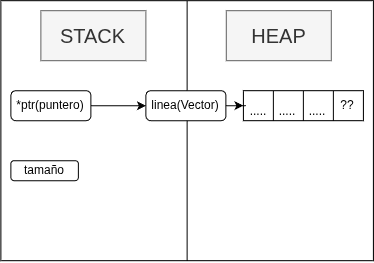

The diagram above was exported from draw.io. Its source (the exported page's mxGraphModel, read from the mxfile embedded in the PNG):
<mxGraphModel dx="644" dy="421" grid="1" gridSize="10" guides="1" tooltips="1" connect="1" arrows="1" fold="1" page="1" pageScale="1" pageWidth="850" pageHeight="1100" math="0" shadow="0">
  <root>
    <mxCell id="0" />
    <mxCell id="1" parent="0" />
    <mxCell id="fgOIw6IVhtA0DmpcKmBM-4" parent="1" style="rounded=0;whiteSpace=wrap;html=1;" value="" vertex="1">
      <mxGeometry height="260" width="372.5" x="230" y="200" as="geometry" />
    </mxCell>
    <mxCell id="fgOIw6IVhtA0DmpcKmBM-8" parent="1" style="text;html=1;whiteSpace=wrap;strokeColor=#666666;fillColor=#f5f5f5;align=center;verticalAlign=middle;rounded=0;fontSize=20;fontColor=light-dark(#333333,#0000FF);" value="STACK" vertex="1">
      <mxGeometry height="50" width="105" x="270" y="210" as="geometry" />
    </mxCell>
    <mxCell id="fgOIw6IVhtA0DmpcKmBM-9" parent="1" style="text;html=1;whiteSpace=wrap;strokeColor=#666666;fillColor=#f5f5f5;align=center;verticalAlign=middle;rounded=0;fontSize=20;fontColor=light-dark(#333333,#FF3333);" value="HEAP" vertex="1">
      <mxGeometry height="50" width="105" x="455.38" y="210" as="geometry" />
    </mxCell>
    <mxCell id="fgOIw6IVhtA0DmpcKmBM-10" edge="1" parent="1" source="fgOIw6IVhtA0DmpcKmBM-4" style="endArrow=none;html=1;rounded=0;entryX=0.5;entryY=0;entryDx=0;entryDy=0;exitX=0.5;exitY=1;exitDx=0;exitDy=0;" target="fgOIw6IVhtA0DmpcKmBM-4" value="">
      <mxGeometry height="50" relative="1" width="50" as="geometry">
        <mxPoint x="400" y="370" as="sourcePoint" />
        <mxPoint x="450" y="320" as="targetPoint" />
      </mxGeometry>
    </mxCell>
    <mxCell id="N8Ditds31yEXebbu-UVV-2" parent="1" style="rounded=1;whiteSpace=wrap;html=1;" value="*ptr(puntero)" vertex="1">
      <mxGeometry height="30" width="80" x="240" y="290" as="geometry" />
    </mxCell>
    <mxCell id="N8Ditds31yEXebbu-UVV-4" parent="1" style="rounded=1;whiteSpace=wrap;html=1;" value="tamaño" vertex="1">
      <mxGeometry height="20" width="67.5" x="240" y="360" as="geometry" />
    </mxCell>
    <mxCell id="N8Ditds31yEXebbu-UVV-5" edge="1" parent="1" source="N8Ditds31yEXebbu-UVV-2" style="endArrow=classic;html=1;rounded=0;exitX=1;exitY=0.5;exitDx=0;exitDy=0;entryX=0;entryY=0.5;entryDx=0;entryDy=0;" target="V53M1xgTbuJcfb8H5hSo-3" value="">
      <mxGeometry height="50" relative="1" width="50" as="geometry">
        <mxPoint x="450" y="370" as="sourcePoint" />
        <mxPoint x="370" y="305" as="targetPoint" />
      </mxGeometry>
    </mxCell>
    <mxCell id="N8Ditds31yEXebbu-UVV-6" parent="1" style="rounded=0;whiteSpace=wrap;html=1;" value="" vertex="1">
      <mxGeometry height="30" width="120" x="472.5" y="290" as="geometry" />
    </mxCell>
    <mxCell id="N8Ditds31yEXebbu-UVV-7" edge="1" parent="1" source="N8Ditds31yEXebbu-UVV-6" style="endArrow=none;html=1;rounded=0;entryX=0.25;entryY=0;entryDx=0;entryDy=0;exitX=0.25;exitY=1;exitDx=0;exitDy=0;" target="N8Ditds31yEXebbu-UVV-6" value="">
      <mxGeometry height="50" relative="1" width="50" as="geometry">
        <mxPoint x="450" y="370" as="sourcePoint" />
        <mxPoint x="500" y="320" as="targetPoint" />
      </mxGeometry>
    </mxCell>
    <mxCell id="N8Ditds31yEXebbu-UVV-8" edge="1" parent="1" source="N8Ditds31yEXebbu-UVV-6" style="endArrow=none;html=1;rounded=0;entryX=0.5;entryY=0;entryDx=0;entryDy=0;exitX=0.5;exitY=1;exitDx=0;exitDy=0;" target="N8Ditds31yEXebbu-UVV-6" value="">
      <mxGeometry height="50" relative="1" width="50" as="geometry">
        <mxPoint x="500" y="340" as="sourcePoint" />
        <mxPoint x="500" y="310" as="targetPoint" />
      </mxGeometry>
    </mxCell>
    <mxCell id="N8Ditds31yEXebbu-UVV-9" edge="1" parent="1" source="N8Ditds31yEXebbu-UVV-6" style="endArrow=none;html=1;rounded=0;entryX=0.75;entryY=0;entryDx=0;entryDy=0;exitX=0.75;exitY=1;exitDx=0;exitDy=0;" target="N8Ditds31yEXebbu-UVV-6" value="">
      <mxGeometry height="50" relative="1" width="50" as="geometry">
        <mxPoint x="530" y="340" as="sourcePoint" />
        <mxPoint x="530" y="310" as="targetPoint" />
      </mxGeometry>
    </mxCell>
    <mxCell id="N8Ditds31yEXebbu-UVV-12" parent="1" style="text;html=1;whiteSpace=wrap;strokeColor=none;fillColor=none;align=center;verticalAlign=middle;rounded=0;" value="??" vertex="1">
      <mxGeometry height="4.8" width="32.12" x="560.38" y="302.59999999999997" as="geometry" />
    </mxCell>
    <mxCell id="N8Ditds31yEXebbu-UVV-13" parent="1" style="text;html=1;whiteSpace=wrap;strokeColor=none;fillColor=none;align=center;verticalAlign=middle;rounded=0;" value="....." vertex="1">
      <mxGeometry height="4.8" width="20.38" x="537" y="308.4" as="geometry" />
    </mxCell>
    <mxCell id="N8Ditds31yEXebbu-UVV-16" parent="1" style="text;html=1;whiteSpace=wrap;strokeColor=none;fillColor=none;align=center;verticalAlign=middle;rounded=0;" value="....." vertex="1">
      <mxGeometry height="4.8" width="20.38" x="507" y="308.4" as="geometry" />
    </mxCell>
    <mxCell id="N8Ditds31yEXebbu-UVV-17" parent="1" style="text;html=1;whiteSpace=wrap;strokeColor=none;fillColor=none;align=center;verticalAlign=middle;rounded=0;" value="....." vertex="1">
      <mxGeometry height="4.8" width="20.38" x="478" y="308.4" as="geometry" />
    </mxCell>
    <mxCell id="V53M1xgTbuJcfb8H5hSo-5" edge="1" parent="1" source="V53M1xgTbuJcfb8H5hSo-3" style="edgeStyle=orthogonalEdgeStyle;rounded=0;orthogonalLoop=1;jettySize=auto;html=1;entryX=0;entryY=0.5;entryDx=0;entryDy=0;" target="N8Ditds31yEXebbu-UVV-6">
      <mxGeometry relative="1" as="geometry" />
    </mxCell>
    <mxCell id="V53M1xgTbuJcfb8H5hSo-3" parent="1" style="rounded=1;whiteSpace=wrap;html=1;" value="linea(Vector)" vertex="1">
      <mxGeometry height="30" width="80" x="375" y="290" as="geometry" />
    </mxCell>
  </root>
</mxGraphModel>